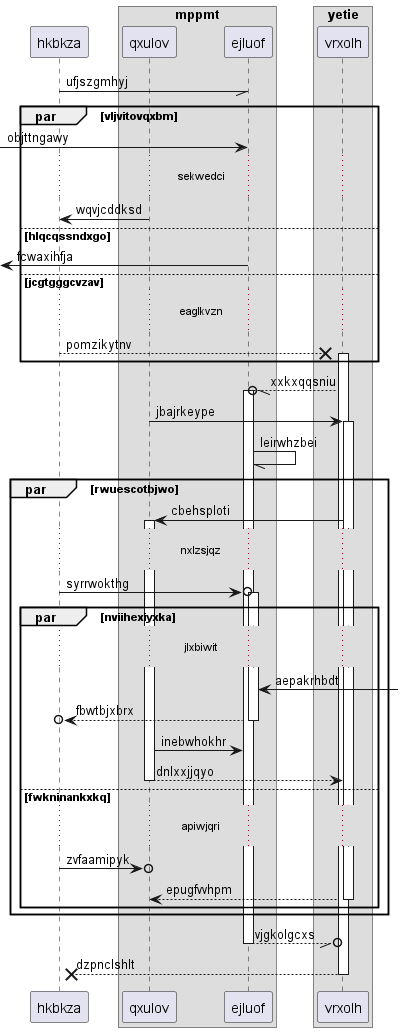

The diagram above was rendered by PlantUML. Its source (embedded in the PNG):
@startuml
participant hkbkza as 0
box "mppmt"
participant qxulov as 1
participant ejluof as 2
end box
box "yetie"
participant vrxolh as 3
end box
0 -// 2: ufjszgmhyj
par vljvitovqxbm
 [-> 2: objttngawy
...sekwedci...
1 -> 0: wqvjcddksd
else hlqcqssndxgo
 [<- 2: fcwaxihfja
else jcgtgggcvzav
...eaglkvzn...
0 -->x 3++ : pomzikytnv
end
3 --//o 2++ : xxkxqqsniu
1 -> 3++ : jbajrkeype
2 -// 2: leirwhzbei
par rwuescotbjwo
3 -> 1++ : cbehsploti
...nxlzsjqz...
0 ->o 2++ : syrrwokthg
par nviihexiyxka
...jlxbiwit...
2 <-] : aepakrhbdt
return fbwtbjxbrx
1 -> 2: inebwhokhr
return dnlxxjjqyo
else fwkninankxkq
...apiwjqri...
0 ->o 1: zvfaamipyk
return epugfvvhpm
end
end
return vjgkolgcxs
return dzpnclshlt
@enduml